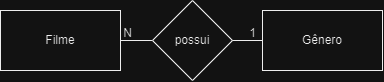

The diagram above was exported from draw.io. Its source (the exported page's mxGraphModel, read from the mxfile embedded in the PNG):
<mxGraphModel dx="546" dy="508" grid="1" gridSize="10" guides="1" tooltips="1" connect="1" arrows="1" fold="1" page="1" pageScale="1" pageWidth="827" pageHeight="1169" math="0" shadow="0">
  <root>
    <mxCell id="0" />
    <mxCell id="1" parent="0" />
    <mxCell id="XvmV69dSbaoBSiWt675q-4" style="edgeStyle=orthogonalEdgeStyle;rounded=0;orthogonalLoop=1;jettySize=auto;html=1;entryX=0;entryY=0.5;entryDx=0;entryDy=0;endArrow=none;endFill=0;" edge="1" parent="1" source="XvmV69dSbaoBSiWt675q-1" target="XvmV69dSbaoBSiWt675q-2">
      <mxGeometry relative="1" as="geometry" />
    </mxCell>
    <mxCell id="XvmV69dSbaoBSiWt675q-1" value="Filme" style="rounded=0;whiteSpace=wrap;html=1;" vertex="1" parent="1">
      <mxGeometry x="198" y="270" width="120" height="60" as="geometry" />
    </mxCell>
    <mxCell id="XvmV69dSbaoBSiWt675q-2" value="possui" style="rhombus;whiteSpace=wrap;html=1;" vertex="1" parent="1">
      <mxGeometry x="350" y="260" width="80" height="80" as="geometry" />
    </mxCell>
    <mxCell id="XvmV69dSbaoBSiWt675q-5" style="edgeStyle=orthogonalEdgeStyle;rounded=0;orthogonalLoop=1;jettySize=auto;html=1;entryX=1;entryY=0.5;entryDx=0;entryDy=0;endArrow=none;endFill=0;" edge="1" parent="1" source="XvmV69dSbaoBSiWt675q-3" target="XvmV69dSbaoBSiWt675q-2">
      <mxGeometry relative="1" as="geometry" />
    </mxCell>
    <mxCell id="XvmV69dSbaoBSiWt675q-3" value="Gênero" style="rounded=0;whiteSpace=wrap;html=1;" vertex="1" parent="1">
      <mxGeometry x="460" y="270" width="120" height="60" as="geometry" />
    </mxCell>
    <mxCell id="XvmV69dSbaoBSiWt675q-6" value="1" style="text;html=1;align=center;verticalAlign=middle;resizable=0;points=[];autosize=1;strokeColor=none;fillColor=none;" vertex="1" parent="1">
      <mxGeometry x="435" y="278" width="30" height="30" as="geometry" />
    </mxCell>
    <mxCell id="XvmV69dSbaoBSiWt675q-7" value="N" style="text;html=1;align=center;verticalAlign=middle;resizable=0;points=[];autosize=1;strokeColor=none;fillColor=none;" vertex="1" parent="1">
      <mxGeometry x="310" y="278" width="30" height="30" as="geometry" />
    </mxCell>
  </root>
</mxGraphModel>